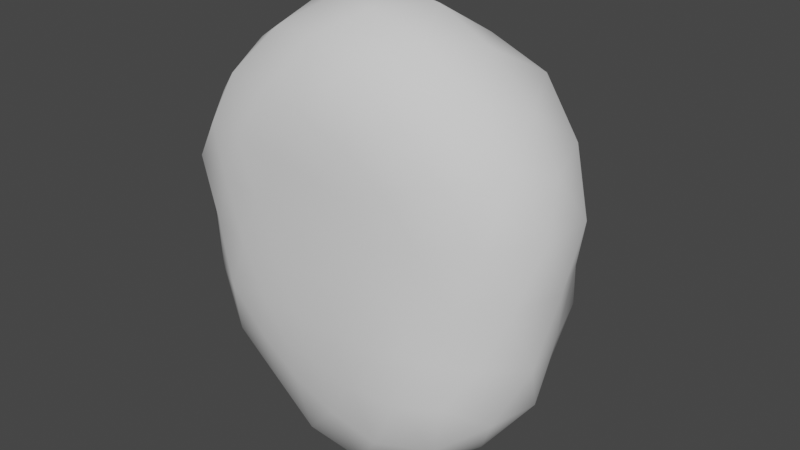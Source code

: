 # Source: sigil.blend  (saved by Blender 2.90.8; exported with 4.5.12 LTS)
import bpy
from mathutils import Matrix  # noqa: F401  (used for matrix-valued properties, if any)

bpy.ops.wm.read_factory_settings(use_empty=True)
scene = bpy.context.scene
scene.name = 'Scene'

# ---- collections
col_collection = bpy.data.collections.new('Collection'); scene.collection.children.link(col_collection)

# ---- world
world_world = bpy.data.worlds.new('World'); scene.world = world_world
world_world.use_nodes = True; world_world.node_tree.nodes.clear()
_N = world_world.node_tree.nodes; _L = world_world.node_tree.links
n0 = _N.new('ShaderNodeOutputWorld'); n0.name = 'World Output'; n0.location = (300, 300)
n1 = _N.new('ShaderNodeBackground'); n1.name = 'Background'; n1.location = (10, 300)
n1.inputs[0].default_value = (0.05088, 0.05088, 0.05088, 1.0)
_L.new(n1.outputs[0], n0.inputs[0])
n0.is_active_output = True
world_world.color = (0.05088, 0.05088, 0.05088)
world_world.use_sun_shadow = False
world_world.sun_shadow_jitter_overblur = 0.0

# ---- meshes
me_icosphere = bpy.data.meshes.new('Icosphere')
me_icosphere.from_pydata([(0.0, 0.0, -1.2), (0.6552, -0.4614, -0.4962), (-0.2267, -0.5436, -0.4434), (-0.8944, 0.0, -0.5367), (-0.2259, 0.6586, -0.5017), (0.6832, 0.487, -0.5128), (0.191, -0.5353, 0.4028), (-0.6995, -0.4806, 0.5287), (-0.6858, 0.4898, 0.4933), (0.2213, 0.5772, 0.3822), (0.8944, 0.0, 0.5367), (0.0, 0.0, 1.2), (-0.2003, -0.5139, -0.6707), (-0.1553, -0.4599, -0.979), (-0.07761, -0.2389, -1.162), (0.2032, -0.1476, -1.162), (0.4253, -0.309, -1.021), (0.5978, -0.4312, -0.7689), (0.4525, -0.5422, -0.5277), (0.1968, -0.5519, -0.5256), (-0.039, -0.5501, -0.4898), (0.7516, 0.2721, -0.5685), (0.8506, -1.261e-05, -0.6309), (0.8127, -0.2952, -0.6028), (0.2032, 0.1476, -1.162), (0.4255, 0.3114, -1.022), (0.6111, 0.4499, -0.7898), (-0.7534, 0.0, -0.789), (-0.5257, 0.0, -1.021), (-0.2511, 0.0, -1.162), (-0.4061, -0.511, -0.5205), (-0.6471, -0.4417, -0.6017), (-0.8311, -0.2389, -0.6028), (-0.2125, 0.6763, -0.7606), (-0.1659, 0.5685, -1.03), (-0.07761, 0.2389, -1.162), (-0.8311, 0.2389, -0.6028), (-0.6882, 0.5, -0.6309), (-0.4235, 0.6155, -0.5678), (-0.02787, 0.6696, -0.551), (0.2238, 0.657, -0.5751), (0.4845, 0.618, -0.5651), (0.9479, -0.1451, 0.3001), (0.8776, -0.2699, -0.001), (0.7787, -0.3773, -0.2855), (0.7871, 0.3892, -0.2882), (0.858, 0.2586, 0.0002223), (0.9566, 0.1476, 0.3014), (0.09327, -0.5523, 0.2107), (-0.02203, -0.5563, -0.02211), (-0.1335, -0.5573, -0.2523), (0.5581, -0.502, -0.2668), (0.4314, -0.5221, -0.01423), (0.3023, -0.5261, 0.2194), (-0.8523, -0.4371, 0.3019), (-0.9379, -0.3157, -0.0001128), (-0.9581, -0.1493, -0.3018), (-0.3492, -0.5456, -0.2612), (-0.4819, -0.5365, -0.01372), (-0.6045, -0.5113, 0.2702), (-0.5976, 0.5268, 0.2424), (-0.4773, 0.5692, -0.03468), (-0.3458, 0.6151, -0.2949), (-0.9448, 0.1457, -0.2988), (-0.9511, 0.309, 1.778e-08), (-0.8585, 0.441, 0.3006), (0.3381, 0.5859, 0.2063), (0.4745, 0.6049, -0.0237), (0.5963, 0.5704, -0.2848), (-0.1194, 0.6512, -0.2971), (0.00168, 0.6325, -0.05462), (0.1205, 0.6063, 0.1839), (0.8312, -0.2393, 0.6028), (0.6056, -0.4254, 0.5624), (0.3706, -0.5082, 0.4815), (0.01001, -0.547, 0.4551), (-0.2226, -0.5408, 0.4973), (-0.4804, -0.5281, 0.524), (-0.8148, -0.3001, 0.6038), (-0.8506, 0.0, 0.6309), (-0.8127, 0.2952, 0.6028), (-0.4598, 0.5291, 0.4833), (-0.2076, 0.5558, 0.4577), (0.03125, 0.5718, 0.4202), (0.4002, 0.5274, 0.4732), (0.6306, 0.4305, 0.5897), (0.8311, 0.2389, 0.6028), (0.07765, -0.2401, 1.162), (0.1431, -0.4654, 0.9484), (0.1786, -0.5283, 0.6421), (0.7534, 0.0, 0.789), (0.5257, 0.0, 1.021), (0.2511, 0.0, 1.162), (-0.1999, -0.1437, 1.152), (-0.4172, -0.3058, 1.005), (-0.6024, -0.4239, 0.774), (-0.1829, 0.1326, 1.09), (-0.3933, 0.2876, 0.9469), (-0.5709, 0.4143, 0.716), (0.07651, 0.2133, 1.068), (0.1509, 0.4222, 0.8655), (0.1993, 0.5257, 0.6045), (0.3509, 0.249, 0.9947), (0.6382, 0.2629, 0.8683), (0.4108, 0.4396, 0.761), (-0.124, 0.3947, 0.9566), (-0.04273, 0.5194, 0.6829), (-0.3092, 0.4997, 0.7325), (-0.4472, 0.0, 1.073), (-0.6347, 0.1467, 0.8256), (-0.671, -0.1634, 0.8687), (-0.1236, -0.3996, 1.038), (-0.3188, -0.5129, 0.7738), (-0.05644, -0.5404, 0.7418), (0.362, -0.2651, 1.074), (0.397, -0.4581, 0.789), (0.6388, -0.2658, 0.869), (0.7953, 0.3835, 0.3035), (0.7111, 0.4891, -0.0008767), (0.5698, 0.5285, 0.266), (-0.1065, 0.5955, 0.1972), (-0.233, 0.6086, -0.0444), (-0.3477, 0.5659, 0.2174), (-0.9472, 0.1625, 0.3317), (-0.9801, -0.0003817, -3.115e-06), (-0.9472, -0.1625, 0.3317), (-0.3611, -0.5401, 0.25), (-0.2458, -0.5566, -0.01387), (-0.1239, -0.555, 0.2295), (0.5293, -0.4786, 0.2587), (0.6685, -0.4429, 0.0002558), (0.7791, -0.38, 0.2975), (0.2352, 0.6371, -0.05043), (0.3562, 0.6462, -0.3053), (0.1122, 0.6609, -0.3094), (-0.7355, 0.5023, -0.02015), (-0.5922, 0.5507, -0.3139), (-0.8618, 0.4253, -0.3317), (-0.7243, -0.4676, -0.01328), (-0.822, -0.3826, -0.3246), (-0.5982, -0.5195, -0.3028), (0.2005, -0.549, -0.02523), (0.08547, -0.5613, -0.2694), (0.3199, -0.5537, -0.2741), (0.9518, -0.002948, 0.00344), (0.9246, -0.1568, -0.328), (0.8679, 0.1283, -0.3077), (0.3553, 0.6126, -0.853), (0.1394, 0.4613, -1.086), (0.05302, 0.6548, -0.8305), (-0.4501, 0.557, -0.872), (-0.3618, 0.2629, -1.073), (-0.6382, 0.2629, -0.8683), (-0.6382, -0.2629, -0.8683), (-0.3618, -0.2629, -1.073), (-0.4114, -0.4373, -0.808), (0.6708, 0.1625, -0.8683), (0.6708, -0.1625, -0.8683), (0.4472, -7.38e-07, -1.073), (0.04243, -0.5205, -0.7607), (0.136, -0.4206, -1.058), (0.3215, -0.5287, -0.7993)], [], [(0, 15, 14), (1, 17, 23), (0, 14, 29), (0, 29, 35), (0, 35, 24), (1, 23, 44), (2, 20, 50), (3, 32, 56), (4, 38, 62), (5, 41, 68), (1, 44, 51), (2, 50, 57), (3, 56, 63), (4, 62, 69), (5, 68, 45), (6, 74, 89), (7, 77, 95), (8, 80, 98), (9, 83, 101), (10, 86, 90), (92, 99, 11), (91, 102, 92), (90, 103, 91), (92, 102, 99), (102, 100, 99), (91, 103, 102), (103, 104, 102), (102, 104, 100), (104, 101, 100), (90, 86, 103), (86, 85, 103), (103, 85, 104), (85, 84, 104), (104, 84, 101), (84, 9, 101), (99, 96, 11), (100, 105, 99), (101, 106, 100), (99, 105, 96), (105, 97, 96), (100, 106, 105), (106, 107, 105), (105, 107, 97), (107, 98, 97), (101, 83, 106), (83, 82, 106), (106, 82, 107), (82, 81, 107), (107, 81, 98), (81, 8, 98), (96, 93, 11), (97, 108, 96), (98, 109, 97), (96, 108, 93), (108, 94, 93), (97, 109, 108), (109, 110, 108), (108, 110, 94), (110, 95, 94), (98, 80, 109), (80, 79, 109), (109, 79, 110), (79, 78, 110), (110, 78, 95), (78, 7, 95), (93, 87, 11), (94, 111, 93), (95, 112, 94), (93, 111, 87), (111, 88, 87), (94, 112, 111), (112, 113, 111), (111, 113, 88), (113, 89, 88), (95, 77, 112), (77, 76, 112), (112, 76, 113), (76, 75, 113), (113, 75, 89), (75, 6, 89), (87, 92, 11), (88, 114, 87), (89, 115, 88), (87, 114, 92), (114, 91, 92), (88, 115, 114), (115, 116, 114), (114, 116, 91), (116, 90, 91), (89, 74, 115), (74, 73, 115), (115, 73, 116), (73, 72, 116), (116, 72, 90), (72, 10, 90), (47, 86, 10), (46, 117, 47), (45, 118, 46), (47, 117, 86), (117, 85, 86), (46, 118, 117), (118, 119, 117), (117, 119, 85), (119, 84, 85), (45, 68, 118), (68, 67, 118), (118, 67, 119), (67, 66, 119), (119, 66, 84), (66, 9, 84), (71, 83, 9), (70, 120, 71), (69, 121, 70), (71, 120, 83), (120, 82, 83), (70, 121, 120), (121, 122, 120), (120, 122, 82), (122, 81, 82), (69, 62, 121), (62, 61, 121), (121, 61, 122), (61, 60, 122), (122, 60, 81), (60, 8, 81), (65, 80, 8), (64, 123, 65), (63, 124, 64), (65, 123, 80), (123, 79, 80), (64, 124, 123), (124, 125, 123), (123, 125, 79), (125, 78, 79), (63, 56, 124), (56, 55, 124), (124, 55, 125), (55, 54, 125), (125, 54, 78), (54, 7, 78), (59, 77, 7), (58, 126, 59), (57, 127, 58), (59, 126, 77), (126, 76, 77), (58, 127, 126), (127, 128, 126), (126, 128, 76), (128, 75, 76), (57, 50, 127), (50, 49, 127), (127, 49, 128), (49, 48, 128), (128, 48, 75), (48, 6, 75), (53, 74, 6), (52, 129, 53), (51, 130, 52), (53, 129, 74), (129, 73, 74), (52, 130, 129), (130, 131, 129), (129, 131, 73), (131, 72, 73), (51, 44, 130), (44, 43, 130), (130, 43, 131), (43, 42, 131), (131, 42, 72), (42, 10, 72), (66, 71, 9), (67, 132, 66), (68, 133, 67), (66, 132, 71), (132, 70, 71), (67, 133, 132), (133, 134, 132), (132, 134, 70), (134, 69, 70), (68, 41, 133), (41, 40, 133), (133, 40, 134), (40, 39, 134), (134, 39, 69), (39, 4, 69), (60, 65, 8), (61, 135, 60), (62, 136, 61), (60, 135, 65), (135, 64, 65), (61, 136, 135), (136, 137, 135), (135, 137, 64), (137, 63, 64), (62, 38, 136), (38, 37, 136), (136, 37, 137), (37, 36, 137), (137, 36, 63), (36, 3, 63), (54, 59, 7), (55, 138, 54), (56, 139, 55), (54, 138, 59), (138, 58, 59), (55, 139, 138), (139, 140, 138), (138, 140, 58), (140, 57, 58), (56, 32, 139), (32, 31, 139), (139, 31, 140), (31, 30, 140), (140, 30, 57), (30, 2, 57), (48, 53, 6), (49, 141, 48), (50, 142, 49), (48, 141, 53), (141, 52, 53), (49, 142, 141), (142, 143, 141), (141, 143, 52), (143, 51, 52), (50, 20, 142), (20, 19, 142), (142, 19, 143), (19, 18, 143), (143, 18, 51), (18, 1, 51), (42, 47, 10), (43, 144, 42), (44, 145, 43), (42, 144, 47), (144, 46, 47), (43, 145, 144), (145, 146, 144), (144, 146, 46), (146, 45, 46), (44, 23, 145), (23, 22, 145), (145, 22, 146), (22, 21, 146), (146, 21, 45), (21, 5, 45), (26, 41, 5), (25, 147, 26), (24, 148, 25), (26, 147, 41), (147, 40, 41), (25, 148, 147), (148, 149, 147), (147, 149, 40), (149, 39, 40), (24, 35, 148), (35, 34, 148), (148, 34, 149), (34, 33, 149), (149, 33, 39), (33, 4, 39), (33, 38, 4), (34, 150, 33), (35, 151, 34), (33, 150, 38), (150, 37, 38), (34, 151, 150), (151, 152, 150), (150, 152, 37), (152, 36, 37), (35, 29, 151), (29, 28, 151), (151, 28, 152), (28, 27, 152), (152, 27, 36), (27, 3, 36), (27, 32, 3), (28, 153, 27), (29, 154, 28), (27, 153, 32), (153, 31, 32), (28, 154, 153), (154, 155, 153), (153, 155, 31), (155, 30, 31), (29, 14, 154), (14, 13, 154), (154, 13, 155), (13, 12, 155), (155, 12, 30), (12, 2, 30), (21, 26, 5), (22, 156, 21), (23, 157, 22), (21, 156, 26), (156, 25, 26), (22, 157, 156), (157, 158, 156), (156, 158, 25), (158, 24, 25), (23, 17, 157), (17, 16, 157), (157, 16, 158), (16, 15, 158), (158, 15, 24), (15, 0, 24), (12, 20, 2), (13, 159, 12), (14, 160, 13), (12, 159, 20), (159, 19, 20), (13, 160, 159), (160, 161, 159), (159, 161, 19), (161, 18, 19), (14, 15, 160), (15, 16, 160), (160, 16, 161), (16, 17, 161), (161, 17, 18), (17, 1, 18)])
me_icosphere.polygons.foreach_set('use_smooth', [True] * 320)
_uv = me_icosphere.uv_layers.new(name='UVMap')
_uv.uv.foreach_set('vector', [0.7995, 0.8707, 0.7553, 0.8732, 0.7813, 0.8327, 0.604, 0.8242, 0.6493, 0.8502, 0.5962, 0.8752, 0.7995, 0.8707, 0.7813, 0.8327, 0.8294, 0.8377, 0.7995, 0.8707, 0.8294, 0.8377, 0.8441, 0.8924, 0.7995, 0.8707, 0.8441, 0.8924, 0.7881, 0.9189, 0.604, 0.8242, 0.5962, 0.8752, 0.548, 0.8208, 0.725, 0.7121, 0.7011, 0.7364, 0.6928, 0.6906, 0.8913, 0.6863, 0.8462, 0.6959, 0.8656, 0.6383, 0.3922, 0.1691, 0.4436, 0.1608, 0.4125, 0.2224, 0.1845, 0.1536, 0.2352, 0.144, 0.2088, 0.2015, 0.604, 0.8242, 0.548, 0.8208, 0.5838, 0.7762, 0.725, 0.7121, 0.6928, 0.6906, 0.7288, 0.6731, 0.8913, 0.6863, 0.8656, 0.6383, 0.9272, 0.6388, 0.3922, 0.1691, 0.4125, 0.2224, 0.3613, 0.2119, 0.1845, 0.1536, 0.2088, 0.2015, 0.154, 0.2013, 0.5633, 0.6032, 0.5145, 0.608, 0.5392, 0.5491, 0.7385, 0.5033, 0.6932, 0.5176, 0.7078, 0.4532, 0.4254, 0.4106, 0.4458, 0.4594, 0.3877, 0.4449, 0.2699, 0.3343, 0.3017, 0.3485, 0.265, 0.3737, 0.1088, 0.3769, 0.1511, 0.3701, 0.136, 0.4186, 0.2104, 0.4902, 0.2531, 0.469, 0.2461, 0.5118, 0.1719, 0.4582, 0.2172, 0.4403, 0.2104, 0.4902, 0.136, 0.4186, 0.1816, 0.4093, 0.1719, 0.4582, 0.2104, 0.4902, 0.2172, 0.4403, 0.2531, 0.469, 0.2172, 0.4403, 0.2597, 0.4205, 0.2531, 0.469, 0.1719, 0.4582, 0.1816, 0.4093, 0.2172, 0.4403, 0.1816, 0.4093, 0.2246, 0.3931, 0.2172, 0.4403, 0.2172, 0.4403, 0.2246, 0.3931, 0.2597, 0.4205, 0.2246, 0.3931, 0.265, 0.3737, 0.2597, 0.4205, 0.136, 0.4186, 0.1511, 0.3701, 0.1816, 0.4093, 0.1511, 0.3701, 0.1941, 0.3621, 0.1816, 0.4093, 0.1816, 0.4093, 0.1941, 0.3621, 0.2246, 0.3931, 0.1941, 0.3621, 0.2358, 0.3456, 0.2246, 0.3931, 0.2246, 0.3931, 0.2358, 0.3456, 0.265, 0.3737, 0.2358, 0.3456, 0.2699, 0.3343, 0.265, 0.3737, 0.2531, 0.469, 0.2883, 0.5005, 0.2461, 0.5118, 0.2597, 0.4205, 0.2969, 0.4496, 0.2531, 0.469, 0.265, 0.3737, 0.3012, 0.3977, 0.2597, 0.4205, 0.2531, 0.469, 0.2969, 0.4496, 0.2883, 0.5005, 0.2969, 0.4496, 0.3381, 0.4787, 0.2883, 0.5005, 0.2597, 0.4205, 0.3012, 0.3977, 0.2969, 0.4496, 0.3012, 0.3977, 0.3418, 0.4223, 0.2969, 0.4496, 0.2969, 0.4496, 0.3418, 0.4223, 0.3381, 0.4787, 0.3418, 0.4223, 0.3877, 0.4449, 0.3381, 0.4787, 0.265, 0.3737, 0.3017, 0.3485, 0.3012, 0.3977, 0.3017, 0.3485, 0.3421, 0.3679, 0.3012, 0.3977, 0.3012, 0.3977, 0.3421, 0.3679, 0.3418, 0.4223, 0.3421, 0.3679, 0.3856, 0.3901, 0.3418, 0.4223, 0.3418, 0.4223, 0.3856, 0.3901, 0.3877, 0.4449, 0.3856, 0.3901, 0.4254, 0.4106, 0.3877, 0.4449, 0.2883, 0.5005, 0.2702, 0.5523, 0.2461, 0.5118, 0.3381, 0.4787, 0.3291, 0.5394, 0.2883, 0.5005, 0.3877, 0.4449, 0.3936, 0.5064, 0.3381, 0.4787, 0.2883, 0.5005, 0.3291, 0.5394, 0.2702, 0.5523, 0.3291, 0.5394, 0.3135, 0.6129, 0.2702, 0.5523, 0.3381, 0.4787, 0.3936, 0.5064, 0.3291, 0.5394, 0.3936, 0.5064, 0.3975, 0.5849, 0.3291, 0.5394, 0.3291, 0.5394, 0.3975, 0.5849, 0.3135, 0.6129, 0.7453, 0.3907, 0.7078, 0.4532, 0.6557, 0.3908, 0.3877, 0.4449, 0.4458, 0.4594, 0.3936, 0.5064, 0.4458, 0.4594, 0.4717, 0.5281, 0.3936, 0.5064, 0.3936, 0.5064, 0.4717, 0.5281, 0.3975, 0.5849, 0.8343, 0.422, 0.7739, 0.4689, 0.7453, 0.3907, 0.7453, 0.3907, 0.7739, 0.4689, 0.7078, 0.4532, 0.7739, 0.4689, 0.7385, 0.5033, 0.7078, 0.4532, 0.2702, 0.5523, 0.2119, 0.5431, 0.2461, 0.5118, 0.3135, 0.6129, 0.2283, 0.6085, 0.2702, 0.5523, 0.7078, 0.4532, 0.6414, 0.474, 0.6557, 0.3908, 0.2702, 0.5523, 0.2283, 0.6085, 0.2119, 0.5431, 0.2283, 0.6085, 0.1514, 0.5876, 0.2119, 0.5431, 0.6557, 0.3908, 0.6414, 0.474, 0.5727, 0.4156, 0.6414, 0.474, 0.5835, 0.503, 0.5727, 0.4156, 0.5727, 0.4156, 0.5835, 0.503, 0.513, 0.4697, 0.5835, 0.503, 0.5392, 0.5491, 0.513, 0.4697, 0.7078, 0.4532, 0.6932, 0.5176, 0.6414, 0.474, 0.6932, 0.5176, 0.6414, 0.5424, 0.6414, 0.474, 0.6414, 0.474, 0.6414, 0.5424, 0.5835, 0.503, 0.6414, 0.5424, 0.5961, 0.5727, 0.5835, 0.503, 0.5835, 0.503, 0.5961, 0.5727, 0.5392, 0.5491, 0.5961, 0.5727, 0.5633, 0.6032, 0.5392, 0.5491, 0.2119, 0.5431, 0.2104, 0.4902, 0.2461, 0.5118, 0.1514, 0.5876, 0.1627, 0.5132, 0.2119, 0.5431, 0.5392, 0.5491, 0.4674, 0.5394, 0.513, 0.4697, 0.2119, 0.5431, 0.1627, 0.5132, 0.2104, 0.4902, 0.1627, 0.5132, 0.1719, 0.4582, 0.2104, 0.4902, 0.1514, 0.5876, 0.08574, 0.5372, 0.1627, 0.5132, 0.08574, 0.5372, 0.1149, 0.4683, 0.1627, 0.5132, 0.1627, 0.5132, 0.1149, 0.4683, 0.1719, 0.4582, 0.1149, 0.4683, 0.136, 0.4186, 0.1719, 0.4582, 0.5392, 0.5491, 0.5145, 0.608, 0.4674, 0.5394, 0.5145, 0.608, 0.4463, 0.6225, 0.4674, 0.5394, 0.08574, 0.5372, 0.03377, 0.4695, 0.1149, 0.4683, 0.03377, 0.4695, 0.07868, 0.415, 0.1149, 0.4683, 0.1149, 0.4683, 0.07868, 0.415, 0.136, 0.4186, 0.07868, 0.415, 0.1088, 0.3769, 0.136, 0.4186, 0.1144, 0.3269, 0.1511, 0.3701, 0.1088, 0.3769, 0.1279, 0.2639, 0.1635, 0.3163, 0.1144, 0.3269, 0.154, 0.2013, 0.1821, 0.2583, 0.1279, 0.2639, 0.1144, 0.3269, 0.1635, 0.3163, 0.1511, 0.3701, 0.1635, 0.3163, 0.1941, 0.3621, 0.1511, 0.3701, 0.1279, 0.2639, 0.1821, 0.2583, 0.1635, 0.3163, 0.1821, 0.2583, 0.2101, 0.3071, 0.1635, 0.3163, 0.1635, 0.3163, 0.2101, 0.3071, 0.1941, 0.3621, 0.2101, 0.3071, 0.2358, 0.3456, 0.1941, 0.3621, 0.154, 0.2013, 0.2088, 0.2015, 0.1821, 0.2583, 0.2088, 0.2015, 0.2328, 0.2537, 0.1821, 0.2583, 0.1821, 0.2583, 0.2328, 0.2537, 0.2101, 0.3071, 0.2328, 0.2537, 0.2539, 0.2995, 0.2101, 0.3071, 0.2101, 0.3071, 0.2539, 0.2995, 0.2358, 0.3456, 0.2539, 0.2995, 0.2699, 0.3343, 0.2358, 0.3456, 0.2951, 0.3015, 0.3017, 0.3485, 0.2699, 0.3343, 0.327, 0.2589, 0.3376, 0.3137, 0.2951, 0.3015, 0.3613, 0.2119, 0.3752, 0.2716, 0.327, 0.2589, 0.2951, 0.3015, 0.3376, 0.3137, 0.3017, 0.3485, 0.3376, 0.3137, 0.3421, 0.3679, 0.3017, 0.3485, 0.327, 0.2589, 0.3752, 0.2716, 0.3376, 0.3137, 0.3752, 0.2716, 0.3833, 0.3319, 0.3376, 0.3137, 0.3376, 0.3137, 0.3833, 0.3319, 0.3421, 0.3679, 0.3833, 0.3319, 0.3856, 0.3901, 0.3421, 0.3679, 0.3613, 0.2119, 0.4125, 0.2224, 0.3752, 0.2716, 0.4125, 0.2224, 0.4272, 0.2889, 0.3752, 0.2716, 0.3752, 0.2716, 0.4272, 0.2889, 0.3833, 0.3319, 0.4272, 0.2889, 0.4308, 0.356, 0.3833, 0.3319, 0.3833, 0.3319, 0.4308, 0.356, 0.3856, 0.3901, 0.4308, 0.356, 0.4254, 0.4106, 0.3856, 0.3901, 0.4774, 0.3943, 0.4458, 0.4594, 0.4254, 0.4106, 0.5502, 0.3527, 0.5256, 0.4483, 0.4774, 0.3943, 0.9272, 0.6388, 0.8908, 0.5726, 0.9685, 0.5639, 0.4774, 0.3943, 0.5256, 0.4483, 0.4458, 0.4594, 0.5256, 0.4483, 0.4717, 0.5281, 0.4458, 0.4594, 0.9685, 0.5639, 0.8908, 0.5726, 0.9117, 0.4818, 0.8908, 0.5726, 0.8356, 0.5104, 0.9117, 0.4818, 0.9117, 0.4818, 0.8356, 0.5104, 0.8343, 0.422, 0.8356, 0.5104, 0.7739, 0.4689, 0.8343, 0.422, 0.9272, 0.6388, 0.8656, 0.6383, 0.8908, 0.5726, 0.8656, 0.6383, 0.8251, 0.5858, 0.8908, 0.5726, 0.8908, 0.5726, 0.8251, 0.5858, 0.8356, 0.5104, 0.8251, 0.5858, 0.7813, 0.5379, 0.8356, 0.5104, 0.8356, 0.5104, 0.7813, 0.5379, 0.7739, 0.4689, 0.7813, 0.5379, 0.7385, 0.5033, 0.7739, 0.4689, 0.7349, 0.5595, 0.6932, 0.5176, 0.7385, 0.5033, 0.7322, 0.6205, 0.6895, 0.5811, 0.7349, 0.5595, 0.7288, 0.6731, 0.6901, 0.6397, 0.7322, 0.6205, 0.7349, 0.5595, 0.6895, 0.5811, 0.6932, 0.5176, 0.6895, 0.5811, 0.6414, 0.5424, 0.6932, 0.5176, 0.7322, 0.6205, 0.6901, 0.6397, 0.6895, 0.5811, 0.6901, 0.6397, 0.6452, 0.6056, 0.6895, 0.5811, 0.6895, 0.5811, 0.6452, 0.6056, 0.6414, 0.5424, 0.6452, 0.6056, 0.5961, 0.5727, 0.6414, 0.5424, 0.7288, 0.6731, 0.6928, 0.6906, 0.6901, 0.6397, 0.6928, 0.6906, 0.651, 0.6625, 0.6901, 0.6397, 0.6901, 0.6397, 0.651, 0.6625, 0.6452, 0.6056, 0.651, 0.6625, 0.6048, 0.6314, 0.6452, 0.6056, 0.6452, 0.6056, 0.6048, 0.6314, 0.5961, 0.5727, 0.6048, 0.6314, 0.5633, 0.6032, 0.5961, 0.5727, 0.5622, 0.6543, 0.5145, 0.608, 0.5633, 0.6032, 0.5688, 0.7156, 0.5097, 0.6776, 0.5622, 0.6543, 0.5838, 0.7762, 0.5207, 0.7506, 0.5688, 0.7156, 0.5622, 0.6543, 0.5097, 0.6776, 0.5145, 0.608, 0.5097, 0.6776, 0.4463, 0.6225, 0.5145, 0.608, 0.5688, 0.7156, 0.5207, 0.7506, 0.5097, 0.6776, 0.5207, 0.7506, 0.446, 0.7108, 0.5097, 0.6776, 0.5097, 0.6776, 0.446, 0.7108, 0.4463, 0.6225, 0.002938, 0.387, 0.07868, 0.415, 0.03377, 0.4695, 0.5838, 0.7762, 0.548, 0.8208, 0.5207, 0.7506, 0.548, 0.8208, 0.4693, 0.7996, 0.5207, 0.7506, 0.5207, 0.7506, 0.4693, 0.7996, 0.446, 0.7108, 0.0008372, 0.2952, 0.062, 0.3484, 0.002938, 0.387, 0.002938, 0.387, 0.062, 0.3484, 0.07868, 0.415, 0.062, 0.3484, 0.1088, 0.3769, 0.07868, 0.415, 0.2539, 0.2995, 0.2951, 0.3015, 0.2699, 0.3343, 0.2328, 0.2537, 0.2802, 0.2525, 0.2539, 0.2995, 0.2088, 0.2015, 0.2606, 0.199, 0.2328, 0.2537, 0.2539, 0.2995, 0.2802, 0.2525, 0.2951, 0.3015, 0.2802, 0.2525, 0.327, 0.2589, 0.2951, 0.3015, 0.2328, 0.2537, 0.2606, 0.199, 0.2802, 0.2525, 0.2606, 0.199, 0.3117, 0.2024, 0.2802, 0.2525, 0.2802, 0.2525, 0.3117, 0.2024, 0.327, 0.2589, 0.3117, 0.2024, 0.3613, 0.2119, 0.327, 0.2589, 0.2088, 0.2015, 0.2352, 0.144, 0.2606, 0.199, 0.2352, 0.144, 0.2919, 0.1433, 0.2606, 0.199, 0.2606, 0.199, 0.2919, 0.1433, 0.3117, 0.2024, 0.2919, 0.1433, 0.3478, 0.1523, 0.3117, 0.2024, 0.3117, 0.2024, 0.3478, 0.1523, 0.3613, 0.2119, 0.3478, 0.1523, 0.3922, 0.1691, 0.3613, 0.2119, 0.4308, 0.356, 0.4774, 0.3943, 0.4254, 0.4106, 0.4272, 0.2889, 0.4849, 0.3144, 0.4308, 0.356, 0.4125, 0.2224, 0.4737, 0.2333, 0.4272, 0.2889, 0.4308, 0.356, 0.4849, 0.3144, 0.4774, 0.3943, 0.4849, 0.3144, 0.5502, 0.3527, 0.4774, 0.3943, 0.4272, 0.2889, 0.4737, 0.2333, 0.4849, 0.3144, 0.4737, 0.2333, 0.5502, 0.2526, 0.4849, 0.3144, 0.4849, 0.3144, 0.5502, 0.2526, 0.5502, 0.3527, 0.9982, 0.6587, 0.9272, 0.6388, 0.9685, 0.5639, 0.4125, 0.2224, 0.4436, 0.1608, 0.4737, 0.2333, 0.4436, 0.1608, 0.5219, 0.1588, 0.4737, 0.2333, 0.4737, 0.2333, 0.5219, 0.1588, 0.5502, 0.2526, 0.9982, 0.7557, 0.9371, 0.7132, 0.9982, 0.6587, 0.9982, 0.6587, 0.9371, 0.7132, 0.9272, 0.6388, 0.9371, 0.7132, 0.8913, 0.6863, 0.9272, 0.6388, 0.7813, 0.5379, 0.7349, 0.5595, 0.7385, 0.5033, 0.8251, 0.5858, 0.7773, 0.6031, 0.7813, 0.5379, 0.8656, 0.6383, 0.8172, 0.6504, 0.8251, 0.5858, 0.7813, 0.5379, 0.7773, 0.6031, 0.7349, 0.5595, 0.7773, 0.6031, 0.7322, 0.6205, 0.7349, 0.5595, 0.8251, 0.5858, 0.8172, 0.6504, 0.7773, 0.6031, 0.8172, 0.6504, 0.7723, 0.6612, 0.7773, 0.6031, 0.7773, 0.6031, 0.7723, 0.6612, 0.7322, 0.6205, 0.7723, 0.6612, 0.7288, 0.6731, 0.7322, 0.6205, 0.8656, 0.6383, 0.8462, 0.6959, 0.8172, 0.6504, 0.8462, 0.6959, 0.8019, 0.7042, 0.8172, 0.6504, 0.8172, 0.6504, 0.8019, 0.7042, 0.7723, 0.6612, 0.8019, 0.7042, 0.7589, 0.709, 0.7723, 0.6612, 0.7723, 0.6612, 0.7589, 0.709, 0.7288, 0.6731, 0.7589, 0.709, 0.725, 0.7121, 0.7288, 0.6731, 0.6048, 0.6314, 0.5622, 0.6543, 0.5633, 0.6032, 0.651, 0.6625, 0.6118, 0.6877, 0.6048, 0.6314, 0.6928, 0.6906, 0.6592, 0.7156, 0.651, 0.6625, 0.6048, 0.6314, 0.6118, 0.6877, 0.5622, 0.6543, 0.6118, 0.6877, 0.5688, 0.7156, 0.5622, 0.6543, 0.651, 0.6625, 0.6592, 0.7156, 0.6118, 0.6877, 0.6592, 0.7156, 0.6227, 0.7439, 0.6118, 0.6877, 0.6118, 0.6877, 0.6227, 0.7439, 0.5688, 0.7156, 0.6227, 0.7439, 0.5838, 0.7762, 0.5688, 0.7156, 0.6928, 0.6906, 0.7011, 0.7364, 0.6592, 0.7156, 0.7011, 0.7364, 0.6709, 0.7662, 0.6592, 0.7156, 0.6592, 0.7156, 0.6709, 0.7662, 0.6227, 0.7439, 0.6709, 0.7662, 0.6364, 0.7972, 0.6227, 0.7439, 0.6227, 0.7439, 0.6364, 0.7972, 0.5838, 0.7762, 0.6364, 0.7972, 0.604, 0.8242, 0.5838, 0.7762, 0.062, 0.3484, 0.1144, 0.3269, 0.1088, 0.3769, 0.0008372, 0.2952, 0.06868, 0.2767, 0.062, 0.3484, 0.548, 0.8208, 0.5175, 0.8819, 0.4693, 0.7996, 0.062, 0.3484, 0.06868, 0.2767, 0.1144, 0.3269, 0.06868, 0.2767, 0.1279, 0.2639, 0.1144, 0.3269, 0.0008372, 0.2952, 0.01637, 0.2, 0.06868, 0.2767, 0.01637, 0.2, 0.092, 0.1985, 0.06868, 0.2767, 0.06868, 0.2767, 0.092, 0.1985, 0.1279, 0.2639, 0.092, 0.1985, 0.154, 0.2013, 0.1279, 0.2639, 0.548, 0.8208, 0.5962, 0.8752, 0.5175, 0.8819, 0.5962, 0.8752, 0.5863, 0.9471, 0.5175, 0.8819, 0.01637, 0.2, 0.06071, 0.1138, 0.092, 0.1985, 0.06071, 0.1138, 0.1348, 0.1347, 0.092, 0.1985, 0.092, 0.1985, 0.1348, 0.1347, 0.154, 0.2013, 0.1348, 0.1347, 0.1845, 0.1536, 0.154, 0.2013, 0.1941, 0.09118, 0.2352, 0.144, 0.1845, 0.1536, 0.2117, 0.01002, 0.2624, 0.08195, 0.1941, 0.09118, 0.7881, 0.9189, 0.8495, 0.9701, 0.7609, 0.989, 0.1941, 0.09118, 0.2624, 0.08195, 0.2352, 0.144, 0.2624, 0.08195, 0.2919, 0.1433, 0.2352, 0.144, 0.2117, 0.01002, 0.3037, 0.004355, 0.2624, 0.08195, 0.3037, 0.004355, 0.3328, 0.0857, 0.2624, 0.08195, 0.2624, 0.08195, 0.3328, 0.0857, 0.2919, 0.1433, 0.3328, 0.0857, 0.3478, 0.1523, 0.2919, 0.1433, 0.7881, 0.9189, 0.8441, 0.8924, 0.8495, 0.9701, 0.8441, 0.8924, 0.9275, 0.924, 0.8495, 0.9701, 0.3037, 0.004355, 0.3913, 0.03088, 0.3328, 0.0857, 0.3913, 0.03088, 0.3956, 0.1074, 0.3328, 0.0857, 0.3328, 0.0857, 0.3956, 0.1074, 0.3478, 0.1523, 0.3956, 0.1074, 0.3922, 0.1691, 0.3478, 0.1523, 0.3956, 0.1074, 0.4436, 0.1608, 0.3922, 0.1691, 0.3913, 0.03088, 0.466, 0.08168, 0.3956, 0.1074, 0.8441, 0.8924, 0.8858, 0.8457, 0.9275, 0.924, 0.3956, 0.1074, 0.466, 0.08168, 0.4436, 0.1608, 0.466, 0.08168, 0.5219, 0.1588, 0.4436, 0.1608, 0.9275, 0.924, 0.8858, 0.8457, 0.9748, 0.8475, 0.8858, 0.8457, 0.9197, 0.7821, 0.9748, 0.8475, 0.9748, 0.8475, 0.9197, 0.7821, 0.9982, 0.7557, 0.9197, 0.7821, 0.9371, 0.7132, 0.9982, 0.7557, 0.8441, 0.8924, 0.8294, 0.8377, 0.8858, 0.8457, 0.8294, 0.8377, 0.858, 0.7925, 0.8858, 0.8457, 0.8858, 0.8457, 0.858, 0.7925, 0.9197, 0.7821, 0.858, 0.7925, 0.8798, 0.7391, 0.9197, 0.7821, 0.9197, 0.7821, 0.8798, 0.7391, 0.9371, 0.7132, 0.8798, 0.7391, 0.8913, 0.6863, 0.9371, 0.7132, 0.8798, 0.7391, 0.8462, 0.6959, 0.8913, 0.6863, 0.858, 0.7925, 0.8298, 0.7468, 0.8798, 0.7391, 0.8294, 0.8377, 0.8068, 0.7948, 0.858, 0.7925, 0.8798, 0.7391, 0.8298, 0.7468, 0.8462, 0.6959, 0.8298, 0.7468, 0.8019, 0.7042, 0.8462, 0.6959, 0.858, 0.7925, 0.8068, 0.7948, 0.8298, 0.7468, 0.8068, 0.7948, 0.7838, 0.7507, 0.8298, 0.7468, 0.8298, 0.7468, 0.7838, 0.7507, 0.8019, 0.7042, 0.7838, 0.7507, 0.7589, 0.709, 0.8019, 0.7042, 0.8294, 0.8377, 0.7813, 0.8327, 0.8068, 0.7948, 0.7813, 0.8327, 0.7619, 0.7924, 0.8068, 0.7948, 0.8068, 0.7948, 0.7619, 0.7924, 0.7838, 0.7507, 0.7619, 0.7924, 0.7414, 0.7477, 0.7838, 0.7507, 0.7838, 0.7507, 0.7414, 0.7477, 0.7589, 0.709, 0.7414, 0.7477, 0.725, 0.7121, 0.7589, 0.709, 0.1348, 0.1347, 0.1941, 0.09118, 0.1845, 0.1536, 0.06071, 0.1138, 0.1297, 0.04939, 0.1348, 0.1347, 0.5962, 0.8752, 0.657, 0.9065, 0.5863, 0.9471, 0.1348, 0.1347, 0.1297, 0.04939, 0.1941, 0.09118, 0.1297, 0.04939, 0.2117, 0.01002, 0.1941, 0.09118, 0.5863, 0.9471, 0.657, 0.9065, 0.6717, 0.9834, 0.657, 0.9065, 0.7261, 0.9213, 0.6717, 0.9834, 0.6717, 0.9834, 0.7261, 0.9213, 0.7609, 0.989, 0.7261, 0.9213, 0.7881, 0.9189, 0.7609, 0.989, 0.5962, 0.8752, 0.6493, 0.8502, 0.657, 0.9065, 0.6493, 0.8502, 0.7034, 0.867, 0.657, 0.9065, 0.657, 0.9065, 0.7034, 0.867, 0.7261, 0.9213, 0.7034, 0.867, 0.7553, 0.8732, 0.7261, 0.9213, 0.7261, 0.9213, 0.7553, 0.8732, 0.7881, 0.9189, 0.7553, 0.8732, 0.7995, 0.8707, 0.7881, 0.9189, 0.7414, 0.7477, 0.7011, 0.7364, 0.725, 0.7121, 0.7619, 0.7924, 0.7166, 0.7821, 0.7414, 0.7477, 0.7813, 0.8327, 0.7359, 0.8293, 0.7619, 0.7924, 0.7414, 0.7477, 0.7166, 0.7821, 0.7011, 0.7364, 0.7166, 0.7821, 0.6709, 0.7662, 0.7011, 0.7364, 0.7619, 0.7924, 0.7359, 0.8293, 0.7166, 0.7821, 0.7359, 0.8293, 0.6853, 0.8156, 0.7166, 0.7821, 0.7166, 0.7821, 0.6853, 0.8156, 0.6709, 0.7662, 0.6853, 0.8156, 0.6364, 0.7972, 0.6709, 0.7662, 0.7813, 0.8327, 0.7553, 0.8732, 0.7359, 0.8293, 0.7553, 0.8732, 0.7034, 0.867, 0.7359, 0.8293, 0.7359, 0.8293, 0.7034, 0.867, 0.6853, 0.8156, 0.7034, 0.867, 0.6493, 0.8502, 0.6853, 0.8156, 0.6853, 0.8156, 0.6493, 0.8502, 0.6364, 0.7972, 0.6493, 0.8502, 0.604, 0.8242, 0.6364, 0.7972])
me_icosphere.use_remesh_fix_poles = True
me_icosphere.use_remesh_preserve_attributes = False
me_icosphere.use_mirror_vertex_groups = False
me_icosphere.update()

# ---- objects
ob_icosphere = bpy.data.objects.new('Icosphere', me_icosphere)
ob_empty = bpy.data.objects.new('Empty', None)

# ---- transforms, parenting, visibility, modifiers, constraints
ob_icosphere.location = (0.0, 0.0, 0.0)
ob_icosphere.lineart.crease_threshold = 0.0
ob_empty.location = (0.0, 0.0, 0.0)
ob_empty.rotation_euler = (1.571, 0.7854, 1.344e-07)
ob_empty.scale = (0.5873, 0.5873, 0.5873)
ob_empty.empty_display_type = 'IMAGE'
ob_empty.empty_display_size = 5.0
ob_empty.lineart.crease_threshold = 0.0

# ---- collection membership
col_collection.objects.link(ob_icosphere)
col_collection.objects.link(ob_empty)

# ---- scene / render settings (as saved in the file)
scene.frame_start = 1; scene.frame_end = 250; scene.frame_set(1)
scene.render.engine = 'BLENDER_EEVEE_NEXT'
scene.cycles.use_denoising = False
scene.cycles.samples = 128
scene.cycles.sampling_pattern = 'TABULATED_SOBOL'
scene.cycles.use_adaptive_sampling = False
scene.cycles.use_light_tree = False
scene.view_settings.view_transform = 'Filmic'
bpy.context.view_layer.update()

# ---- added for rendering (the .blend has no active camera and no usable light): camera, sun
cam_auto = bpy.data.cameras.new('AutoCamera')
cam_auto.lens = 50.0
cam_auto.sensor_width = 36.0
cam_auto.clip_end = 1000.0
ob_auto_camera = bpy.data.objects.new('AutoCamera', cam_auto)
scene.collection.objects.link(ob_auto_camera)
ob_auto_camera.location = (3.0628, -3.63196, 2.45965)
ob_auto_camera.rotation_euler = (1.09748, -7.21219e-08, 0.694738)
scene.camera = ob_auto_camera
light_auto_sun = bpy.data.lights.new('AutoSun', 'SUN')
light_auto_sun.energy = 3.0
light_auto_sun.angle = 0.0523599
ob_auto_sun = bpy.data.objects.new('AutoSun', light_auto_sun)
scene.collection.objects.link(ob_auto_sun)
ob_auto_sun.rotation_euler = (0.872665, 0.174533, 0.523599)
bpy.context.view_layer.update()
